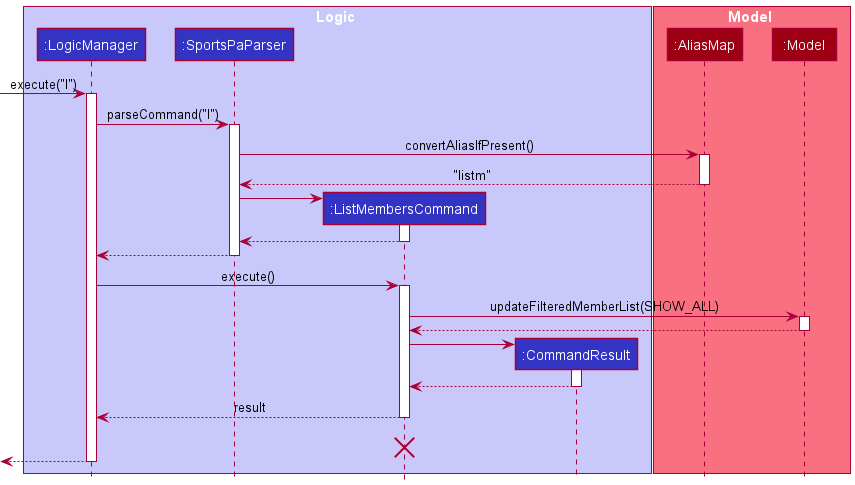

The diagram above was rendered by PlantUML. Its source (embedded in the PNG):
@startuml
!include style.puml

box Logic LOGIC_COLOR_T1
participant ":LogicManager" as LogicManager LOGIC_COLOR
participant ":SportsPaParser" as SportsPaParser LOGIC_COLOR
participant ":ListMembersCommand" as ListMembersCommand LOGIC_COLOR
participant ":CommandResult" as CommandResult LOGIC_COLOR
end box

box Model MODEL_COLOR_T1
participant ":AliasMap" as AliasMap MODEL_COLOR
participant ":Model" as Model MODEL_COLOR
end box

[-> LogicManager : execute("l")
activate LogicManager

LogicManager -> SportsPaParser : parseCommand("l")
activate SportsPaParser

SportsPaParser -> AliasMap : convertAliasIfPresent()
activate AliasMap
AliasMap --> SportsPaParser : "listm"
deactivate AliasMap

create ListMembersCommand
SportsPaParser -> ListMembersCommand
activate ListMembersCommand

ListMembersCommand --> SportsPaParser
deactivate ListMembersCommand

SportsPaParser --> LogicManager
deactivate SportsPaParser

LogicManager -> ListMembersCommand : execute()
activate ListMembersCommand

ListMembersCommand -> Model : updateFilteredMemberList(SHOW_ALL)
activate Model

Model --> ListMembersCommand
deactivate Model

create CommandResult
ListMembersCommand -> CommandResult
activate CommandResult

CommandResult --> ListMembersCommand
deactivate CommandResult

ListMembersCommand --> LogicManager : result
deactivate ListMembersCommand
ListMembersCommand -[hidden]-> LogicManager : result
destroy ListMembersCommand

[<--LogicManager
deactivate LogicManager
@enduml